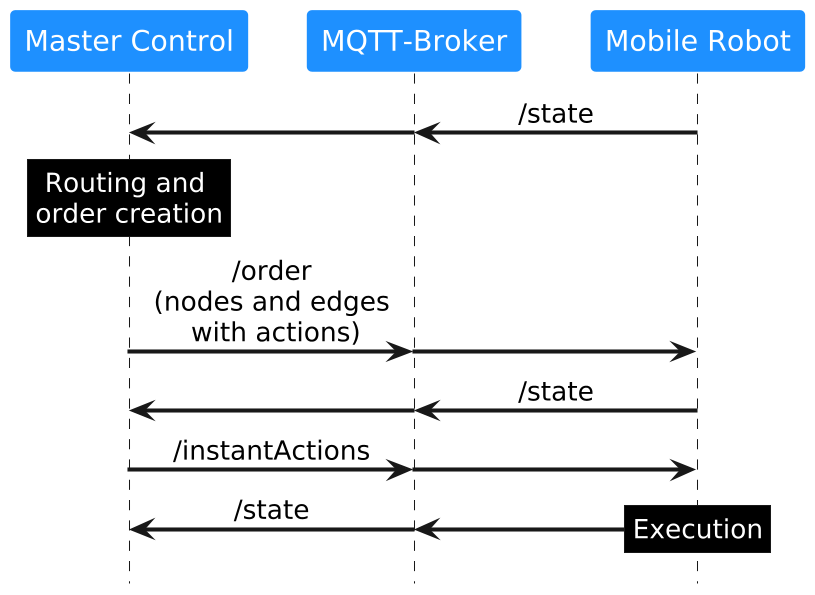

The diagram above was rendered by PlantUML. Its source (embedded in the PNG):
@startuml
!pragma teoz true
skinparam dpi 300
scale 0.65
skinparam defaultTextAlignment center
skinparam participantFontColor white
skinparam noteFontColor white
skinparam participantBorderColor None
skinparam ArrowThickness 2

participant "Master Control" #dodgerblue
participant "MQTT-Broker" #dodgerblue
participant "Mobile Robot" #dodgerblue
hide footbox




"MQTT-Broker" <- "Mobile Robot": /state    
&"Master Control" <- "MQTT-Broker":

rnote over "Master Control" #black
Routing and 
order creation
endrnote
"Master Control" -> "MQTT-Broker": /order\n(nodes and edges\n with actions)
& "MQTT-Broker" -> "Mobile Robot":<U+0020><U+0020><U+0020><U+0020><U+0020><U+0020><U+0020><U+0020><U+0020><U+0020><U+0020><U+0020><U+0020><U+0020><U+0020><U+0020><U+0020><U+0020><U+0020><U+0020><U+0020><U+0020><U+0020><U+0020><U+0020><U+0020><U+0020><U+0020>
"MQTT-Broker" <- "Mobile Robot": /state
&"Master Control" <- "MQTT-Broker":

"Master Control" -> "MQTT-Broker": /instantActions
& "MQTT-Broker" -> "Mobile Robot"


"Master Control" <- "MQTT-Broker": /state
& "MQTT-Broker" <- "Mobile Robot"

&rnote over "Mobile Robot" #black
Execution
endrnote
@enduml